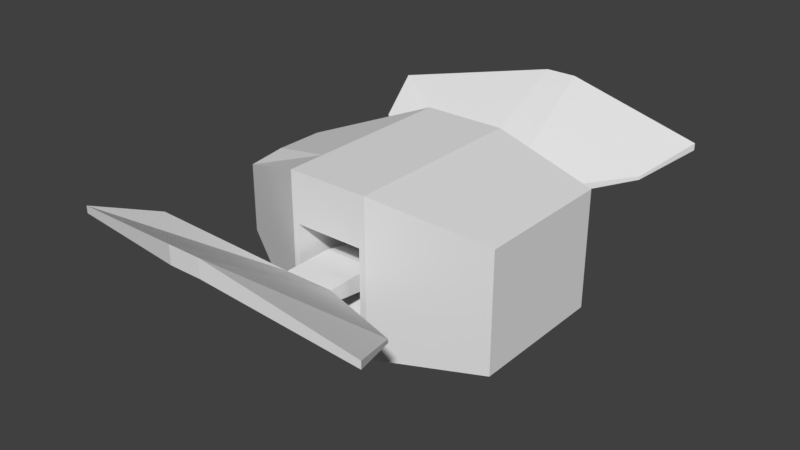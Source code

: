 # Source: Prize_1_1.blend  (saved by Blender 2.79.0; exported with 4.5.12 LTS)
import bpy
from mathutils import Matrix  # noqa: F401  (used for matrix-valued properties, if any)

bpy.ops.wm.read_factory_settings(use_empty=True)
scene = bpy.context.scene
scene.name = 'Scene'

# ---- collections
col_collection_1 = bpy.data.collections.new('Collection 1'); scene.collection.children.link(col_collection_1)

# ---- world
world_world = bpy.data.worlds.new('World'); scene.world = world_world
world_world.color = (0.05088, 0.05088, 0.05088)
world_world.use_sun_shadow = False
world_world.sun_shadow_jitter_overblur = 0.0
world_world.cycles.sampling_method = 'MANUAL'

# ---- meshes
me_prize_1_3 = bpy.data.meshes.new('Prize 1 3')
me_prize_1_3.from_pydata([(0.02319, 0.1615, 0.01023), (0.02324, 0.09358, 0.01046), (-0.04434, 0.09358, 0.01046), (-0.04439, 0.1615, 0.01023), (0.01891, 0.3377, 0.1242), (-0.02458, 0.3377, 0.1242), (0.1783, 0.2448, 0.05182), (0.2124, 0.3217, 0.08143), (-0.2034, 0.2041, 0.05182), (-0.235, 0.2876, 0.08143), (-0.04404, 0.09464, -0.0159), (0.02353, 0.09464, -0.0159), (0.02353, 0.1622, -0.007292), (-0.04404, 0.1622, -0.007292), (0.01891, 0.3377, 0.1004), (-0.02458, 0.3377, 0.1004), (0.1783, 0.2448, 0.04721), (0.2124, 0.3217, 0.07185), (-0.235, 0.2876, 0.07185), (-0.2034, 0.2041, 0.04721), (-0.04404, 0.04811, 0.001102), (-0.04404, 0.04811, -0.0159), (0.02353, 0.04811, -0.0159), (-0.04404, 0.02755, -0.01468), (0.02353, 0.02755, -0.01468), (0.02353, 0.04811, 0.001102), (-0.04404, 0.02826, 0.001102), (-0.03702, 0.0191, 0.04718), (-0.03702, 0.01726, -0.01504), (0.02353, 0.02826, 0.001102), (0.01651, 0.0191, 0.04718), (0.01651, 0.01726, -0.03954), (0.01651, 0.0052, -0.03338), (0.01651, 0.005815, 0.03932), (-0.03702, 0.005815, 0.03932), (-0.03702, 0.0052, -0.01302), (0.02227, -0.1616, 0.01023), (-0.04531, -0.1616, 0.01023), (-0.04526, -0.09363, 0.01046), (0.02232, -0.09363, 0.01046), (0.01799, -0.3377, 0.1242), (-0.0255, -0.3377, 0.1242), (0.1773, -0.2449, 0.05182), (0.2115, -0.3218, 0.08143), (-0.2359, -0.2877, 0.08143), (-0.2043, -0.2041, 0.05182), (-0.04496, -0.09469, -0.0159), (-0.04496, -0.1623, -0.007292), (0.02261, -0.1623, -0.007292), (0.02261, -0.09469, -0.0159), (-0.0255, -0.3377, 0.1004), (0.01799, -0.3377, 0.1004), (0.2115, -0.3218, 0.07185), (0.1773, -0.2449, 0.04721), (-0.2043, -0.2041, 0.04721), (-0.2359, -0.2877, 0.07185), (-0.04496, -0.04816, -0.0159), (-0.04496, -0.04816, 0.001102), (0.02261, -0.04816, -0.0159), (0.02261, -0.0276, -0.01468), (-0.04496, -0.0276, -0.01468), (0.02261, -0.04816, 0.001102), (-0.03794, -0.01731, -0.01504), (-0.03794, -0.01915, 0.04718), (-0.04496, -0.02831, 0.001102), (0.02261, -0.02831, 0.001102), (0.01559, -0.01915, 0.04718), (0.01559, -0.005862, 0.03932), (0.01559, -0.005248, -0.03338), (0.01559, -0.01731, -0.03954), (-0.03794, -0.005862, 0.03932), (-0.03794, -0.005248, -0.01302), (-0.1797, 0.03254, -0.05489), (-0.1797, 0.03254, 0.08416), (-0.2084, 0.05613, 0.06163), (-0.2084, 0.05613, -0.03236), (-0.06712, 0.126, 0.1197), (-0.06712, 0.126, -0.09043), (-0.06712, -0.1269, -0.09043), (-0.06712, -0.07412, -0.09043), (0.04363, -0.07412, -0.09043), (0.04363, -0.1269, -0.09043), (-0.2084, -0.05699, 0.06163), (-0.2084, -0.05699, -0.03236), (-0.06712, -0.1269, 0.1197), (-0.1797, -0.03339, -0.05489), (-0.06712, -0.07412, 0.1197), (-0.1797, -0.03339, 0.08416), (-0.06712, 0.07326, 0.1197), (-0.06712, 0.07326, -0.09043), (0.04363, 0.126, -0.09043), (0.04363, 0.07326, -0.09043), (0.04363, 0.07326, 0.1197), (0.04363, 0.126, 0.1197), (0.1949, -0.05577, -0.06428), (0.1949, -0.0954, -0.06428), (0.1949, 0.05492, 0.09355), (0.1949, 0.09454, 0.09355), (0.1949, 0.09454, -0.06428), (0.1949, 0.05492, -0.06428), (0.04363, -0.07412, 0.1197), (0.04363, -0.1269, 0.1197), (-0.05839, 0.126, -0.05861), (0.03489, 0.126, -0.05861), (-0.05844, -0.1269, -0.05877), (-0.05844, -0.1269, 0.05284), (0.1949, -0.05577, 0.09355), (0.1949, -0.0954, 0.09355), (0.03489, 0.126, 0.04918), (0.03489, 0.05931, -0.0357), (0.03489, 0.05931, 0.01657), (-0.05839, 0.126, 0.04918), (-0.05839, 0.05931, -0.0357), (-0.05035, 0.0375, -0.05861), (0.02686, 0.0375, -0.05861), (-0.05839, 0.05931, 0.01657), (0.0517, 0.06031, 0.08789), (0.02686, -0.03338, -0.05861), (0.0517, -0.05619, 0.08789), (-0.0752, 0.06031, 0.08789), (0.03495, -0.06215, -0.03585), (0.03495, -0.06215, 0.01854), (-0.0752, -0.05619, 0.08789), (-0.05035, -0.03338, -0.05861), (-0.05844, -0.06215, -0.03585), (0.03495, -0.1269, -0.05877), (-0.05844, -0.06215, 0.01854), (0.03495, -0.1269, 0.05284)], [], [(0, 1, 2), (2, 3, 0), (4, 0, 3), (3, 5, 4), (6, 0, 4), (4, 7, 6), (3, 8, 9), (9, 5, 3), (10, 11, 12), (12, 13, 10), (13, 12, 14), (14, 15, 13), (14, 12, 16), (16, 17, 14), (13, 15, 18), (18, 19, 13), (4, 5, 15), (15, 14, 4), (8, 3, 13), (13, 19, 8), (6, 7, 17), (17, 16, 6), (0, 6, 16), (16, 12, 0), (3, 2, 10), (10, 13, 3), (10, 2, 20), (20, 21, 10), (9, 8, 19), (19, 18, 9), (1, 0, 12), (12, 11, 1), (22, 21, 23), (23, 24, 22), (11, 10, 21), (21, 22, 11), (1, 11, 22), (22, 25, 1), (2, 1, 25), (25, 20, 2), (23, 26, 27), (27, 28, 23), (21, 20, 26), (26, 23, 21), (20, 25, 29), (29, 26, 20), (25, 22, 24), (24, 29, 25), (30, 31, 32), (32, 33, 30), (26, 29, 30), (30, 27, 26), (29, 24, 31), (31, 30, 29), (24, 23, 28), (28, 31, 24), (34, 33, 32), (32, 35, 34), (31, 28, 35), (35, 32, 31), (28, 27, 34), (34, 35, 28), (27, 30, 33), (33, 34, 27), (9, 18, 15), (15, 5, 9), (4, 14, 17), (17, 7, 4), (36, 37, 38), (38, 39, 36), (37, 36, 40), (40, 41, 37), (40, 36, 42), (42, 43, 40), (37, 41, 44), (44, 45, 37), (46, 47, 48), (48, 49, 46), (47, 50, 51), (51, 48, 47), (51, 52, 53), (53, 48, 51), (47, 54, 55), (55, 50, 47), (40, 51, 50), (50, 41, 40), (45, 54, 47), (47, 37, 45), (42, 53, 52), (52, 43, 42), (36, 48, 53), (53, 42, 36), (37, 47, 46), (46, 38, 37), (46, 56, 57), (57, 38, 46), (44, 55, 54), (54, 45, 44), (48, 36, 39), (39, 49, 48), (58, 59, 60), (60, 56, 58), (49, 58, 56), (56, 46, 49), (39, 61, 58), (58, 49, 39), (38, 57, 61), (61, 39, 38), (60, 62, 63), (63, 64, 60), (56, 60, 64), (64, 57, 56), (57, 64, 65), (65, 61, 57), (61, 65, 59), (59, 58, 61), (66, 67, 68), (68, 69, 66), (64, 63, 66), (66, 65, 64), (65, 66, 69), (69, 59, 65), (59, 69, 62), (62, 60, 59), (70, 71, 68), (68, 67, 70), (69, 68, 71), (71, 62, 69), (62, 71, 70), (70, 63, 62), (63, 70, 67), (67, 66, 63), (44, 41, 50), (50, 55, 44), (40, 43, 52), (52, 51, 40), (72, 73, 74), (74, 75, 72), (75, 74, 76), (76, 77, 75), (78, 79, 80), (80, 81, 78), (82, 83, 78), (78, 84, 82), (78, 83, 85), (85, 79, 78), (86, 87, 82), (82, 84, 86), (76, 74, 73), (73, 88, 76), (88, 73, 87), (87, 86, 88), (75, 77, 89), (89, 72, 75), (72, 89, 79), (79, 85, 72), (89, 77, 90), (90, 91, 89), (76, 88, 92), (92, 93, 76), (83, 82, 87), (87, 85, 83), (85, 87, 73), (73, 72, 85), (81, 80, 94), (94, 95, 81), (93, 92, 96), (96, 97, 93), (91, 90, 98), (98, 99, 91), (88, 86, 100), (100, 92, 88), (86, 84, 101), (101, 100, 86), (79, 89, 91), (91, 80, 79), (90, 77, 102), (102, 103, 90), (84, 78, 104), (104, 105, 84), (94, 106, 107), (107, 95, 94), (98, 97, 96), (96, 99, 98), (99, 96, 106), (106, 94, 99), (100, 101, 107), (107, 106, 100), (90, 93, 97), (97, 98, 90), (92, 100, 106), (106, 96, 92), (80, 91, 99), (99, 94, 80), (101, 81, 95), (95, 107, 101), (108, 103, 109), (109, 110, 108), (77, 76, 111), (111, 102, 77), (93, 90, 103), (103, 108, 93), (76, 93, 108), (108, 111, 76), (109, 112, 113), (113, 114, 109), (102, 111, 115), (115, 112, 102), (103, 102, 112), (112, 109, 103), (111, 108, 110), (110, 115, 111), (116, 114, 117), (117, 118, 116), (115, 110, 116), (116, 119, 115), (110, 109, 114), (114, 116, 110), (112, 115, 119), (119, 113, 112), (118, 117, 120), (120, 121, 118), (113, 119, 122), (122, 123, 113), (114, 113, 123), (123, 117, 114), (119, 116, 118), (118, 122, 119), (120, 124, 104), (104, 125, 120), (123, 122, 126), (126, 124, 123), (117, 123, 124), (124, 120, 117), (122, 118, 121), (121, 126, 122), (126, 121, 127), (127, 105, 126), (121, 120, 125), (125, 127, 121), (124, 126, 105), (105, 104, 124), (81, 101, 127), (127, 125, 81), (101, 84, 105), (105, 127, 101), (78, 81, 125), (125, 104, 78)])
me_prize_1_3.use_remesh_preserve_volume = False
me_prize_1_3.use_remesh_preserve_attributes = False
me_prize_1_3.use_mirror_vertex_groups = False
me_prize_1_3.update()

# ---- objects
ob_prize_1_3 = bpy.data.objects.new('Prize 1 3', me_prize_1_3)

# ---- transforms, parenting, visibility, modifiers, constraints
ob_prize_1_3.location = (0.0, 0.0, 0.0)
ob_prize_1_3.lineart.crease_threshold = 0.0

# ---- collection membership
col_collection_1.objects.link(ob_prize_1_3)

# ---- scene / render settings (as saved in the file)
scene.frame_start = 1; scene.frame_end = 250; scene.frame_set(1)
scene.render.engine = 'BLENDER_EEVEE_NEXT'
scene.render.resolution_percentage = 50
scene.render.dither_intensity = 0.0
scene.cycles.use_denoising = False
scene.cycles.samples = 128
scene.cycles.sampling_pattern = 'TABULATED_SOBOL'
scene.cycles.use_adaptive_sampling = False
scene.cycles.use_light_tree = False
scene.cycles.blur_glossy = 0.0
scene.cycles.sample_clamp_indirect = 0.0
scene.view_settings.view_transform = 'Standard'
bpy.context.view_layer.update()

# ---- added for rendering (the .blend has no active camera and no usable light): camera, sun
cam_auto = bpy.data.cameras.new('AutoCamera')
cam_auto.lens = 50.0
cam_auto.sensor_width = 36.0
cam_auto.clip_end = 1000.0
ob_auto_camera = bpy.data.objects.new('AutoCamera', cam_auto)
scene.collection.objects.link(ob_auto_camera)
ob_auto_camera.location = (0.76412, -0.931089, 0.637578)
ob_auto_camera.rotation_euler = (1.09748, -7.21219e-08, 0.694738)
scene.camera = ob_auto_camera
light_auto_sun = bpy.data.lights.new('AutoSun', 'SUN')
light_auto_sun.energy = 3.0
light_auto_sun.angle = 0.0523599
ob_auto_sun = bpy.data.objects.new('AutoSun', light_auto_sun)
scene.collection.objects.link(ob_auto_sun)
ob_auto_sun.rotation_euler = (0.872665, 0.174533, 0.523599)
bpy.context.view_layer.update()

